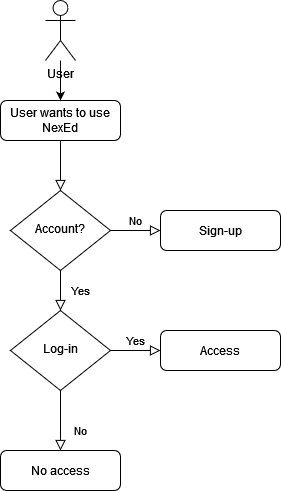

The diagram above was exported from draw.io. Its source (the exported page's mxGraphModel, read from the mxfile embedded in the PNG):
<mxGraphModel dx="1050" dy="1699" grid="1" gridSize="10" guides="1" tooltips="1" connect="1" arrows="1" fold="1" page="1" pageScale="1" pageWidth="827" pageHeight="1169" math="0" shadow="0">
  <root>
    <mxCell id="WIyWlLk6GJQsqaUBKTNV-0" />
    <mxCell id="WIyWlLk6GJQsqaUBKTNV-1" parent="WIyWlLk6GJQsqaUBKTNV-0" />
    <mxCell id="WIyWlLk6GJQsqaUBKTNV-2" value="" style="rounded=0;html=1;jettySize=auto;orthogonalLoop=1;fontSize=11;endArrow=block;endFill=0;endSize=8;strokeWidth=1;shadow=0;labelBackgroundColor=none;edgeStyle=orthogonalEdgeStyle;" parent="WIyWlLk6GJQsqaUBKTNV-1" source="WIyWlLk6GJQsqaUBKTNV-3" target="WIyWlLk6GJQsqaUBKTNV-6" edge="1">
      <mxGeometry relative="1" as="geometry" />
    </mxCell>
    <mxCell id="WIyWlLk6GJQsqaUBKTNV-3" value="User wants to use NexEd" style="rounded=1;whiteSpace=wrap;html=1;fontSize=12;glass=0;strokeWidth=1;shadow=0;" parent="WIyWlLk6GJQsqaUBKTNV-1" vertex="1">
      <mxGeometry x="160" y="80" width="120" height="40" as="geometry" />
    </mxCell>
    <mxCell id="WIyWlLk6GJQsqaUBKTNV-4" value="Yes" style="rounded=0;html=1;jettySize=auto;orthogonalLoop=1;fontSize=11;endArrow=block;endFill=0;endSize=8;strokeWidth=1;shadow=0;labelBackgroundColor=none;edgeStyle=orthogonalEdgeStyle;" parent="WIyWlLk6GJQsqaUBKTNV-1" source="WIyWlLk6GJQsqaUBKTNV-6" target="WIyWlLk6GJQsqaUBKTNV-10" edge="1">
      <mxGeometry y="20" relative="1" as="geometry">
        <mxPoint as="offset" />
      </mxGeometry>
    </mxCell>
    <mxCell id="WIyWlLk6GJQsqaUBKTNV-5" value="No" style="edgeStyle=orthogonalEdgeStyle;rounded=0;html=1;jettySize=auto;orthogonalLoop=1;fontSize=11;endArrow=block;endFill=0;endSize=8;strokeWidth=1;shadow=0;labelBackgroundColor=none;" parent="WIyWlLk6GJQsqaUBKTNV-1" source="WIyWlLk6GJQsqaUBKTNV-6" target="WIyWlLk6GJQsqaUBKTNV-7" edge="1">
      <mxGeometry y="10" relative="1" as="geometry">
        <mxPoint as="offset" />
      </mxGeometry>
    </mxCell>
    <mxCell id="WIyWlLk6GJQsqaUBKTNV-6" value="Account?" style="rhombus;whiteSpace=wrap;html=1;shadow=0;fontFamily=Helvetica;fontSize=12;align=center;strokeWidth=1;spacing=6;spacingTop=-4;" parent="WIyWlLk6GJQsqaUBKTNV-1" vertex="1">
      <mxGeometry x="170" y="170" width="100" height="80" as="geometry" />
    </mxCell>
    <mxCell id="WIyWlLk6GJQsqaUBKTNV-7" value="Sign-up" style="rounded=1;whiteSpace=wrap;html=1;fontSize=12;glass=0;strokeWidth=1;shadow=0;" parent="WIyWlLk6GJQsqaUBKTNV-1" vertex="1">
      <mxGeometry x="320" y="190" width="120" height="40" as="geometry" />
    </mxCell>
    <mxCell id="WIyWlLk6GJQsqaUBKTNV-8" value="No" style="rounded=0;html=1;jettySize=auto;orthogonalLoop=1;fontSize=11;endArrow=block;endFill=0;endSize=8;strokeWidth=1;shadow=0;labelBackgroundColor=none;edgeStyle=orthogonalEdgeStyle;" parent="WIyWlLk6GJQsqaUBKTNV-1" source="WIyWlLk6GJQsqaUBKTNV-10" target="WIyWlLk6GJQsqaUBKTNV-11" edge="1">
      <mxGeometry x="0.3333" y="20" relative="1" as="geometry">
        <mxPoint as="offset" />
      </mxGeometry>
    </mxCell>
    <mxCell id="WIyWlLk6GJQsqaUBKTNV-9" value="Yes" style="edgeStyle=orthogonalEdgeStyle;rounded=0;html=1;jettySize=auto;orthogonalLoop=1;fontSize=11;endArrow=block;endFill=0;endSize=8;strokeWidth=1;shadow=0;labelBackgroundColor=none;" parent="WIyWlLk6GJQsqaUBKTNV-1" source="WIyWlLk6GJQsqaUBKTNV-10" target="WIyWlLk6GJQsqaUBKTNV-12" edge="1">
      <mxGeometry y="10" relative="1" as="geometry">
        <mxPoint as="offset" />
      </mxGeometry>
    </mxCell>
    <mxCell id="WIyWlLk6GJQsqaUBKTNV-10" value="Log-in" style="rhombus;whiteSpace=wrap;html=1;shadow=0;fontFamily=Helvetica;fontSize=12;align=center;strokeWidth=1;spacing=6;spacingTop=-4;" parent="WIyWlLk6GJQsqaUBKTNV-1" vertex="1">
      <mxGeometry x="170" y="290" width="100" height="80" as="geometry" />
    </mxCell>
    <mxCell id="WIyWlLk6GJQsqaUBKTNV-11" value="No access" style="rounded=1;whiteSpace=wrap;html=1;fontSize=12;glass=0;strokeWidth=1;shadow=0;" parent="WIyWlLk6GJQsqaUBKTNV-1" vertex="1">
      <mxGeometry x="160" y="430" width="120" height="40" as="geometry" />
    </mxCell>
    <mxCell id="WIyWlLk6GJQsqaUBKTNV-12" value="Access" style="rounded=1;whiteSpace=wrap;html=1;fontSize=12;glass=0;strokeWidth=1;shadow=0;" parent="WIyWlLk6GJQsqaUBKTNV-1" vertex="1">
      <mxGeometry x="320" y="310" width="120" height="40" as="geometry" />
    </mxCell>
    <mxCell id="5jIChGl4ZvaUZxtr-0FJ-0" value="&lt;div&gt;User&lt;/div&gt;&lt;div&gt;&lt;br&gt;&lt;/div&gt;" style="shape=umlActor;verticalLabelPosition=bottom;verticalAlign=top;html=1;outlineConnect=0;" vertex="1" parent="WIyWlLk6GJQsqaUBKTNV-1">
      <mxGeometry x="205" y="-20" width="30" height="60" as="geometry" />
    </mxCell>
    <mxCell id="5jIChGl4ZvaUZxtr-0FJ-4" value="" style="endArrow=classic;html=1;rounded=0;entryX=0.5;entryY=0;entryDx=0;entryDy=0;" edge="1" parent="WIyWlLk6GJQsqaUBKTNV-1" source="5jIChGl4ZvaUZxtr-0FJ-0" target="WIyWlLk6GJQsqaUBKTNV-3">
      <mxGeometry width="50" height="50" relative="1" as="geometry">
        <mxPoint x="280" y="260" as="sourcePoint" />
        <mxPoint x="330" y="210" as="targetPoint" />
      </mxGeometry>
    </mxCell>
  </root>
</mxGraphModel>